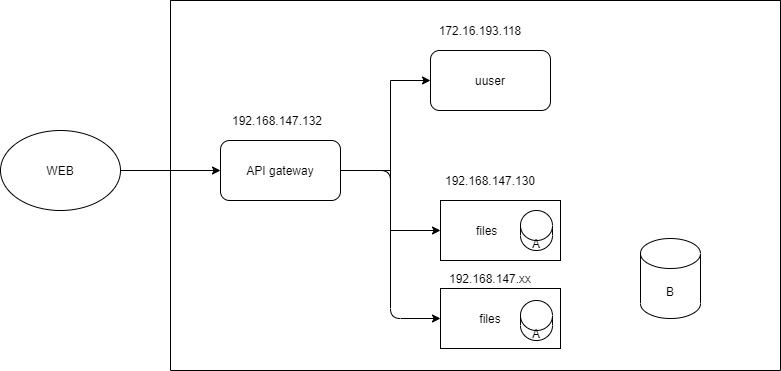

The diagram above was exported from draw.io. Its source (the exported page's mxGraphModel, read from the mxfile embedded in the PNG):
<mxGraphModel dx="1313" dy="396" grid="1" gridSize="10" guides="1" tooltips="1" connect="1" arrows="1" fold="1" page="1" pageScale="1" pageWidth="827" pageHeight="1169" math="0" shadow="0">
  <root>
    <mxCell id="0" />
    <mxCell id="1" parent="0" />
    <mxCell id="18" style="edgeStyle=orthogonalEdgeStyle;rounded=0;orthogonalLoop=1;jettySize=auto;html=1;entryX=0;entryY=0.5;entryDx=0;entryDy=0;" parent="1" source="12" target="15" edge="1">
      <mxGeometry relative="1" as="geometry">
        <Array as="points">
          <mxPoint x="430" y="270" />
          <mxPoint x="430" y="180" />
        </Array>
      </mxGeometry>
    </mxCell>
    <mxCell id="12" value="API gateway" style="rounded=1;whiteSpace=wrap;html=1;" parent="1" vertex="1">
      <mxGeometry x="260" y="240" width="120" height="60" as="geometry" />
    </mxCell>
    <mxCell id="17" value="" style="edgeStyle=orthogonalEdgeStyle;rounded=0;orthogonalLoop=1;jettySize=auto;html=1;" parent="1" source="13" target="12" edge="1">
      <mxGeometry relative="1" as="geometry" />
    </mxCell>
    <mxCell id="13" value="WEB" style="ellipse;whiteSpace=wrap;html=1;" parent="1" vertex="1">
      <mxGeometry x="40" y="230" width="120" height="80" as="geometry" />
    </mxCell>
    <mxCell id="15" value="uuser" style="rounded=1;whiteSpace=wrap;html=1;" parent="1" vertex="1">
      <mxGeometry x="470" y="150" width="120" height="60" as="geometry" />
    </mxCell>
    <mxCell id="20" style="edgeStyle=orthogonalEdgeStyle;rounded=0;orthogonalLoop=1;jettySize=auto;html=1;entryX=0;entryY=0.5;entryDx=0;entryDy=0;exitX=1;exitY=0.5;exitDx=0;exitDy=0;" parent="1" source="12" edge="1">
      <mxGeometry relative="1" as="geometry">
        <mxPoint x="390" y="280" as="sourcePoint" />
        <mxPoint x="480" y="330" as="targetPoint" />
        <Array as="points">
          <mxPoint x="430" y="270" />
          <mxPoint x="430" y="330" />
        </Array>
      </mxGeometry>
    </mxCell>
    <mxCell id="21" value="" style="swimlane;startSize=0;" parent="1" vertex="1">
      <mxGeometry x="210" y="100" width="610" height="370" as="geometry">
        <mxRectangle x="213.5" y="120" width="50" height="40" as="alternateBounds" />
      </mxGeometry>
    </mxCell>
    <mxCell id="23" value="192.168.147.132" style="text;html=1;strokeColor=none;fillColor=none;align=center;verticalAlign=middle;whiteSpace=wrap;rounded=0;" parent="21" vertex="1">
      <mxGeometry x="86.5" y="110" width="40" height="20" as="geometry" />
    </mxCell>
    <mxCell id="25" value="172.16.193.118" style="text;html=1;strokeColor=none;fillColor=none;align=center;verticalAlign=middle;whiteSpace=wrap;rounded=0;" parent="21" vertex="1">
      <mxGeometry x="260" y="20" width="100" height="20" as="geometry" />
    </mxCell>
    <mxCell id="26" value="192.168.147.130" style="text;html=1;strokeColor=none;fillColor=none;align=center;verticalAlign=middle;whiteSpace=wrap;rounded=0;" parent="21" vertex="1">
      <mxGeometry x="300" y="170" width="40" height="20" as="geometry" />
    </mxCell>
    <mxCell id="27" value="files&amp;nbsp; &amp;nbsp; &amp;nbsp; &amp;nbsp;&amp;nbsp;" style="rounded=0;whiteSpace=wrap;html=1;" vertex="1" parent="21">
      <mxGeometry x="270" y="200" width="120" height="60" as="geometry" />
    </mxCell>
    <mxCell id="28" value="192.168.147.xx" style="text;html=1;strokeColor=none;fillColor=none;align=center;verticalAlign=middle;whiteSpace=wrap;rounded=0;" vertex="1" parent="21">
      <mxGeometry x="300" y="268" width="40" height="20" as="geometry" />
    </mxCell>
    <mxCell id="29" value="files&amp;nbsp; &amp;nbsp; &amp;nbsp;&amp;nbsp;" style="rounded=0;whiteSpace=wrap;html=1;" vertex="1" parent="21">
      <mxGeometry x="270" y="288" width="120" height="60" as="geometry" />
    </mxCell>
    <mxCell id="35" value="B" style="shape=cylinder3;whiteSpace=wrap;html=1;boundedLbl=1;backgroundOutline=1;size=15;" vertex="1" parent="21">
      <mxGeometry x="470" y="238" width="60" height="80" as="geometry" />
    </mxCell>
    <mxCell id="36" value="A" style="shape=cylinder3;whiteSpace=wrap;html=1;boundedLbl=1;backgroundOutline=1;size=15;" vertex="1" parent="21">
      <mxGeometry x="350" y="210" width="32" height="40" as="geometry" />
    </mxCell>
    <mxCell id="34" value="" style="endArrow=classic;html=1;entryX=0;entryY=0.5;entryDx=0;entryDy=0;exitX=1;exitY=0.5;exitDx=0;exitDy=0;" edge="1" parent="1" source="12" target="29">
      <mxGeometry width="50" height="50" relative="1" as="geometry">
        <mxPoint x="300" y="400" as="sourcePoint" />
        <mxPoint x="350" y="350" as="targetPoint" />
        <Array as="points">
          <mxPoint x="430" y="270" />
          <mxPoint x="430" y="418" />
        </Array>
      </mxGeometry>
    </mxCell>
    <mxCell id="37" value="A" style="shape=cylinder3;whiteSpace=wrap;html=1;boundedLbl=1;backgroundOutline=1;size=15;" vertex="1" parent="1">
      <mxGeometry x="560" y="400" width="32" height="40" as="geometry" />
    </mxCell>
  </root>
</mxGraphModel>